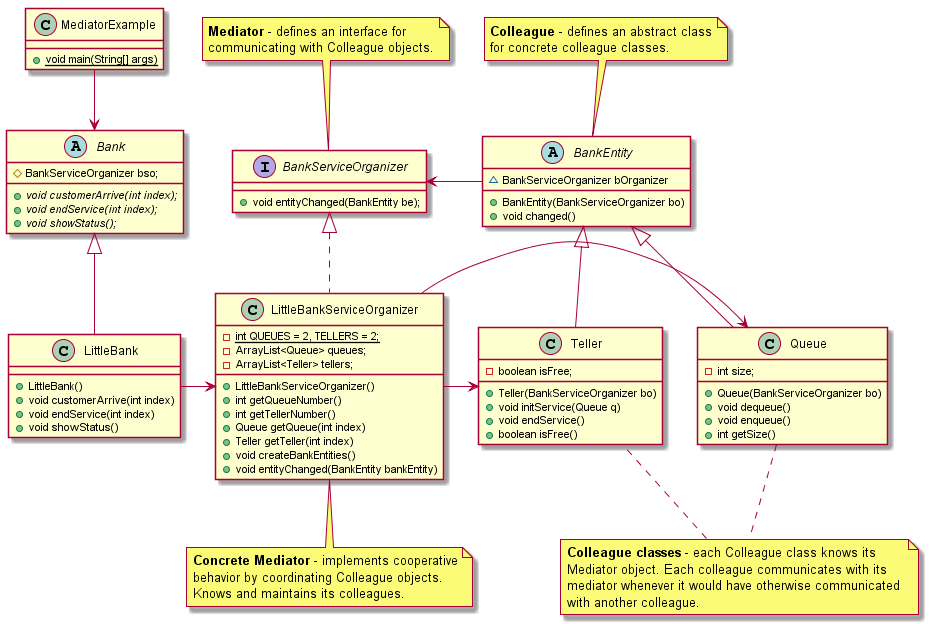

The diagram above was rendered by PlantUML. Its source (embedded in the PNG):
@startuml

class MediatorExample {
    + {static} void main(String[] args)
}

abstract class BankEntity {
    ~ BankServiceOrganizer bOrganizer
    + BankEntity(BankServiceOrganizer bo)
    + void changed()
}

interface BankServiceOrganizer {
    + void entityChanged(BankEntity be);
}

abstract class Bank {
    # BankServiceOrganizer bso;
    + {abstract} void customerArrive(int index);
    + {abstract} void endService(int index);
    + {abstract} void showStatus();
}

class LittleBank extends Bank {
    + LittleBank()
    + void customerArrive(int index)
    + void endService(int index)
    + void showStatus()
}

class LittleBankServiceOrganizer implements BankServiceOrganizer {
    -{static} int QUEUES = 2, TELLERS = 2;
    - ArrayList<Queue> queues;
    - ArrayList<Teller> tellers;

    + LittleBankServiceOrganizer()
    + int getQueueNumber()
    + int getTellerNumber()
    + Queue getQueue(int index)
    + Teller getTeller(int index)
    + void createBankEntities()
    + void entityChanged(BankEntity bankEntity)
}

class Queue extends BankEntity {
    - int size;
    + Queue(BankServiceOrganizer bo)
    + void dequeue()
    + void enqueue()
    + int getSize()
}

class Teller extends BankEntity {
    - boolean isFree;
    + Teller(BankServiceOrganizer bo)
    + void initService(Queue q)
    + void endService()
    + boolean isFree()
}

MediatorExample -down-> Bank
LittleBank -> LittleBankServiceOrganizer
LittleBankServiceOrganizer -> Queue
LittleBankServiceOrganizer -> Teller
BankEntity --Left-> BankServiceOrganizer

note top of BankServiceOrganizer
    <b>Mediator</b> - defines an interface for
    communicating with Colleague objects.
end note

note top of BankEntity
    <b>Colleague</b> - defines an abstract class
    for concrete colleague classes.
end note

note bottom of LittleBankServiceOrganizer
    <b>Concrete Mediator</b> - implements cooperative
    behavior by coordinating Colleague objects.
    Knows and maintains its colleagues.
end note

note as NOTE
<b>Colleague classes</b> - each Colleague class knows its 
Mediator object. Each colleague communicates with its 
mediator whenever it would have otherwise communicated 
with another colleague.
end note
Queue .. NOTE
NOTE .. Teller

@enduml